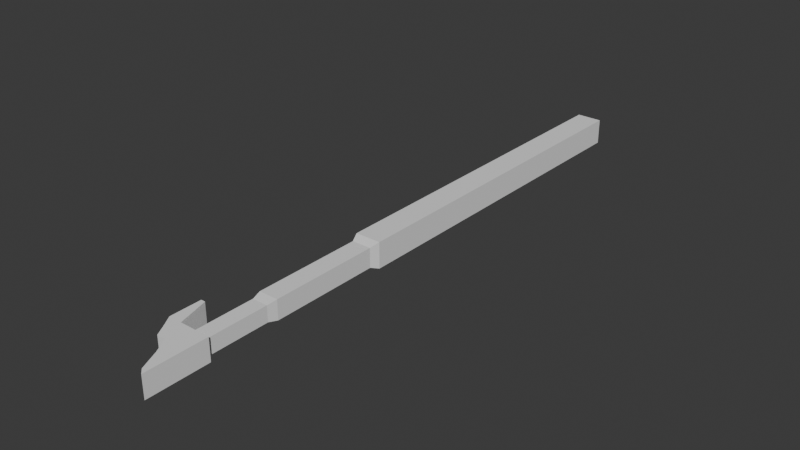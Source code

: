 # Source: gun.blend  (saved by Blender 4.3.34; exported with 4.5.12 LTS)
import bpy
from mathutils import Matrix  # noqa: F401  (used for matrix-valued properties, if any)

bpy.ops.wm.read_factory_settings(use_empty=True)
scene = bpy.context.scene
scene.name = 'Scene'

# ---- collections
col_collection = bpy.data.collections.new('Collection'); scene.collection.children.link(col_collection)

# ---- world
world_world = bpy.data.worlds.new('World'); scene.world = world_world
world_world.use_nodes = True; world_world.node_tree.nodes.clear()
_N = world_world.node_tree.nodes; _L = world_world.node_tree.links
n0 = _N.new('ShaderNodeOutputWorld'); n0.name = 'World Output'; n0.location = (300, 300)
n1 = _N.new('ShaderNodeBackground'); n1.name = 'Background'; n1.location = (10, 300)
n1.inputs[0].default_value = (0.05088, 0.05088, 0.05088, 1.0)
_L.new(n1.outputs[0], n0.inputs[0])
n0.is_active_output = True
world_world.color = (0.05088, 0.05088, 0.05088)
world_world.sun_shadow_jitter_overblur = 0.0

# ---- meshes
me_cube = bpy.data.meshes.new('Cube')
me_cube.from_pydata([(-1.0, -1.0, -1.0), (-1.0, -1.0, 1.0), (-0.6943, 1.0, -0.6943), (-0.6943, 1.0, 0.6943), (1.0, -1.0, -1.0), (1.0, -1.0, 1.0), (0.6943, 1.0, -0.6943), (0.6943, 1.0, 0.6943), (-0.2365, -2.376, -1.0), (-0.2365, -2.376, 1.0), (1.0, -2.376, 1.0), (1.0, -2.376, -1.0), (0.5319, -4.115, -1.0), (0.5319, -4.115, 1.0), (1.0, -4.536, 1.0), (1.0, -4.536, -1.0), (-1.781, 1.0, -1.0), (-1.781, -1.0, -1.0), (-1.781, -1.0, 1.0), (-1.781, 1.0, 1.0), (-2.959, 1.0, -1.0), (-2.357, 0.0104, -1.0), (-2.357, 0.0104, 1.0), (-2.959, 1.0, 1.0), (-2.573, 3.827, 1.0), (-2.573, 3.827, -1.0), (-2.959, 3.827, 1.0), (-2.959, 3.827, -1.0), (-1.0, 1.0, 1.0), (-1.0, 1.0, -1.0), (1.0, 1.0, -1.0), (1.0, 1.0, 1.0), (-0.6943, 6.562, 0.6943), (-0.6943, 6.562, -0.6943), (0.6943, 6.562, -0.6943), (0.6943, 6.562, 0.6943), (-0.8617, 7.395, 0.8617), (-0.8617, 7.395, -0.8617), (0.8617, 7.395, -0.8617), (0.8617, 7.395, 0.8617), (-0.8617, 17.21, 0.8617), (-0.8617, 17.21, -0.8617), (0.8617, 17.21, -0.8617), (0.8617, 17.21, 0.8617), (-1.149, 17.97, 1.149), (-1.149, 17.97, -1.149), (1.149, 17.97, -1.149), (1.149, 17.97, 1.149), (-1.149, 30.14, 1.149), (-1.149, 30.14, -1.149), (1.149, 30.14, -1.149), (1.149, 30.14, 1.149), (-1.149, 40.3, 1.149), (-1.149, 40.3, -1.149), (1.149, 40.3, -1.149), (1.149, 40.3, 1.149), (-1.149, 50.32, 1.149), (-1.149, 50.32, -1.149), (1.149, 50.32, -1.149), (1.149, 50.32, 1.149)], [], [(1, 28, 19, 18), (7, 6, 34, 35), (30, 31, 5, 4), (5, 1, 9, 10), (29, 30, 4, 0), (31, 28, 1, 5), (10, 9, 13, 14), (4, 5, 10, 11), (1, 0, 8, 9), (0, 4, 11, 8), (15, 14, 13, 12), (11, 10, 14, 15), (8, 11, 15, 12), (9, 8, 12, 13), (16, 17, 21, 20), (29, 0, 17, 16), (28, 29, 16, 19), (0, 1, 18, 17), (21, 22, 23, 20), (20, 23, 26, 27), (17, 18, 22, 21), (18, 19, 23, 22), (24, 25, 27, 26), (19, 16, 25, 24), (23, 19, 24, 26), (16, 20, 27, 25), (3, 2, 29, 28), (2, 6, 30, 29), (7, 3, 28, 31), (6, 7, 31, 30), (34, 33, 37, 38), (6, 2, 33, 34), (3, 7, 35, 32), (2, 3, 32, 33), (36, 39, 43, 40), (32, 35, 39, 36), (33, 32, 36, 37), (35, 34, 38, 39), (43, 42, 46, 47), (37, 36, 40, 41), (39, 38, 42, 43), (38, 37, 41, 42), (44, 47, 51, 48), (42, 41, 45, 46), (40, 43, 47, 44), (41, 40, 44, 45), (48, 51, 55, 52), (45, 44, 48, 49), (47, 46, 50, 51), (46, 45, 49, 50), (55, 54, 58, 59), (49, 48, 52, 53), (51, 50, 54, 55), (50, 49, 53, 54), (57, 56, 59, 58), (54, 53, 57, 58), (52, 55, 59, 56), (53, 52, 56, 57)])
_uv = me_cube.uv_layers.new(name='UVMap')
_uv.uv.foreach_set('vector', [0.875, 0.75, 0.875, 0.5, 0.875, 0.5, 0.875, 0.75, 0.5868, 0.4618, 0.4132, 0.4618, 0.4132, 0.4618, 0.5868, 0.4618, 0.375, 0.5, 0.625, 0.5, 0.625, 0.75, 0.375, 0.75, 0.625, 0.75, 0.875, 0.75, 0.875, 0.75, 0.625, 0.75, 0.125, 0.5, 0.375, 0.5, 0.375, 0.75, 0.125, 0.75, 0.625, 0.5, 0.875, 0.5, 0.875, 0.75, 0.625, 0.75, 0.625, 0.75, 0.875, 0.75, 0.875, 0.75, 0.625, 0.75, 0.375, 0.75, 0.625, 0.75, 0.625, 0.75, 0.375, 0.75, 0.625, 0.0, 0.375, 0.0, 0.375, 0.0, 0.625, 0.0, 0.125, 0.75, 0.375, 0.75, 0.375, 0.75, 0.125, 0.75, 0.375, 0.75, 0.625, 0.75, 0.625, 1.0, 0.375, 1.0, 0.375, 0.75, 0.625, 0.75, 0.625, 0.75, 0.375, 0.75, 0.125, 0.75, 0.375, 0.75, 0.375, 0.75, 0.125, 0.75, 0.625, 0.0, 0.375, 0.0, 0.375, 0.0, 0.625, 0.0, 0.125, 0.5, 0.125, 0.75, 0.125, 0.75, 0.125, 0.5, 0.125, 0.5, 0.125, 0.75, 0.125, 0.75, 0.125, 0.5, 0.625, 0.25, 0.375, 0.25, 0.375, 0.25, 0.625, 0.25, 0.375, 0.0, 0.625, 0.0, 0.625, 0.0, 0.375, 0.0, 0.375, 0.0, 0.625, 0.0, 0.625, 0.25, 0.375, 0.25, 0.375, 0.25, 0.625, 0.25, 0.625, 0.25, 0.375, 0.25, 0.375, 0.0, 0.625, 0.0, 0.625, 0.0, 0.375, 0.0, 0.875, 0.75, 0.875, 0.5, 0.875, 0.5, 0.875, 0.75, 0.625, 0.25, 0.375, 0.25, 0.375, 0.25, 0.625, 0.25, 0.625, 0.25, 0.375, 0.25, 0.375, 0.25, 0.625, 0.25, 0.875, 0.5, 0.875, 0.5, 0.875, 0.5, 0.875, 0.5, 0.125, 0.5, 0.125, 0.5, 0.125, 0.5, 0.125, 0.5, 0.5868, 0.2882, 0.4132, 0.2882, 0.375, 0.25, 0.625, 0.25, 0.4132, 0.2882, 0.4132, 0.4618, 0.375, 0.5, 0.375, 0.25, 0.5868, 0.4618, 0.5868, 0.2882, 0.625, 0.25, 0.625, 0.5, 0.4132, 0.4618, 0.5868, 0.4618, 0.625, 0.5, 0.375, 0.5, 0.4132, 0.4618, 0.4132, 0.2882, 0.4132, 0.2882, 0.4132, 0.4618, 0.4132, 0.4618, 0.4132, 0.2882, 0.4132, 0.2882, 0.4132, 0.4618, 0.5868, 0.2882, 0.5868, 0.4618, 0.5868, 0.4618, 0.5868, 0.2882, 0.4132, 0.2882, 0.5868, 0.2882, 0.5868, 0.2882, 0.4132, 0.2882, 0.5868, 0.2882, 0.5868, 0.4618, 0.5868, 0.4618, 0.5868, 0.2882, 0.5868, 0.2882, 0.5868, 0.4618, 0.5868, 0.4618, 0.5868, 0.2882, 0.4132, 0.2882, 0.5868, 0.2882, 0.5868, 0.2882, 0.4132, 0.2882, 0.5868, 0.4618, 0.4132, 0.4618, 0.4132, 0.4618, 0.5868, 0.4618, 0.5868, 0.4618, 0.4132, 0.4618, 0.4132, 0.4618, 0.5868, 0.4618, 0.4132, 0.2882, 0.5868, 0.2882, 0.5868, 0.2882, 0.4132, 0.2882, 0.5868, 0.4618, 0.4132, 0.4618, 0.4132, 0.4618, 0.5868, 0.4618, 0.4132, 0.4618, 0.4132, 0.2882, 0.4132, 0.2882, 0.4132, 0.4618, 0.5868, 0.2882, 0.5868, 0.4618, 0.5868, 0.4618, 0.5868, 0.2882, 0.4132, 0.4618, 0.4132, 0.2882, 0.4132, 0.2882, 0.4132, 0.4618, 0.5868, 0.2882, 0.5868, 0.4618, 0.5868, 0.4618, 0.5868, 0.2882, 0.4132, 0.2882, 0.5868, 0.2882, 0.5868, 0.2882, 0.4132, 0.2882, 0.5868, 0.2882, 0.5868, 0.4618, 0.5868, 0.4618, 0.5868, 0.2882, 0.4132, 0.2882, 0.5868, 0.2882, 0.5868, 0.2882, 0.4132, 0.2882, 0.5868, 0.4618, 0.4132, 0.4618, 0.4132, 0.4618, 0.5868, 0.4618, 0.4132, 0.4618, 0.4132, 0.2882, 0.4132, 0.2882, 0.4132, 0.4618, 0.5868, 0.4618, 0.4132, 0.4618, 0.4132, 0.4618, 0.5868, 0.4618, 0.4132, 0.2882, 0.5868, 0.2882, 0.5868, 0.2882, 0.4132, 0.2882, 0.5868, 0.4618, 0.4132, 0.4618, 0.4132, 0.4618, 0.5868, 0.4618, 0.4132, 0.4618, 0.4132, 0.2882, 0.4132, 0.2882, 0.4132, 0.4618, 0.4132, 0.2882, 0.5868, 0.2882, 0.5868, 0.4618, 0.4132, 0.4618, 0.4132, 0.4618, 0.4132, 0.2882, 0.4132, 0.2882, 0.4132, 0.4618, 0.5868, 0.2882, 0.5868, 0.4618, 0.5868, 0.4618, 0.5868, 0.2882, 0.4132, 0.2882, 0.5868, 0.2882, 0.5868, 0.2882, 0.4132, 0.2882])
me_cube.update()

# ---- objects
ob_cube = bpy.data.objects.new('Cube', me_cube)

# ---- transforms, parenting, visibility, modifiers, constraints
ob_cube.location = (0.0, 0.0, 0.0)

# ---- collection membership
col_collection.objects.link(ob_cube)

# ---- scene / render settings (as saved in the file)
scene.frame_start = 1; scene.frame_end = 250; scene.frame_set(1)
scene.render.engine = 'BLENDER_EEVEE_NEXT'
bpy.context.view_layer.update()

# ---- added for rendering (the .blend has no active camera and no usable light): camera, sun
cam_auto = bpy.data.cameras.new('AutoCamera')
cam_auto.lens = 50.0
cam_auto.sensor_width = 36.0
cam_auto.clip_end = 1000.0
ob_auto_camera = bpy.data.objects.new('AutoCamera', cam_auto)
scene.collection.objects.link(ob_auto_camera)
ob_auto_camera.location = (50.0397, -38.2392, 40.7557)
ob_auto_camera.rotation_euler = (1.09748, -7.21219e-08, 0.694738)
scene.camera = ob_auto_camera
light_auto_sun = bpy.data.lights.new('AutoSun', 'SUN')
light_auto_sun.energy = 3.0
light_auto_sun.angle = 0.0523599
ob_auto_sun = bpy.data.objects.new('AutoSun', light_auto_sun)
scene.collection.objects.link(ob_auto_sun)
ob_auto_sun.rotation_euler = (0.872665, 0.174533, 0.523599)
bpy.context.view_layer.update()
